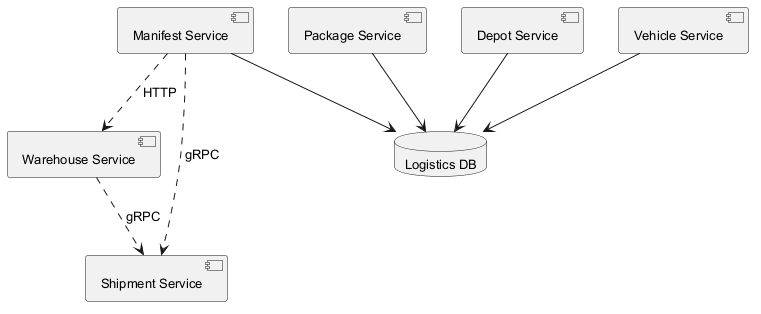

The diagram above was rendered by PlantUML. Its source (embedded in the PNG):
@startuml
skinparam backgroundColor #FFFFFF
skinparam classBackgroundColor #F3E5F5
skinparam classBorderColor #6A1B9A
skinparam defaultFontSize 13
component "Warehouse Service" as C_WarehouseService
component "Manifest Service" as C_ManifestService
component "Package Service" as C_PackageService
component "Depot Service" as C_DepotService
component "Shipment Service" as C_ShipmentService
component "Vehicle Service" as C_VehicleService
database "Logistics DB" as DB_logistics
C_ManifestService --> DB_logistics
C_PackageService --> DB_logistics
C_DepotService --> DB_logistics
C_VehicleService --> DB_logistics
C_ManifestService ..> C_WarehouseService : HTTP
C_ManifestService ..> C_ShipmentService : gRPC
C_WarehouseService ..> C_ShipmentService : gRPC
@enduml